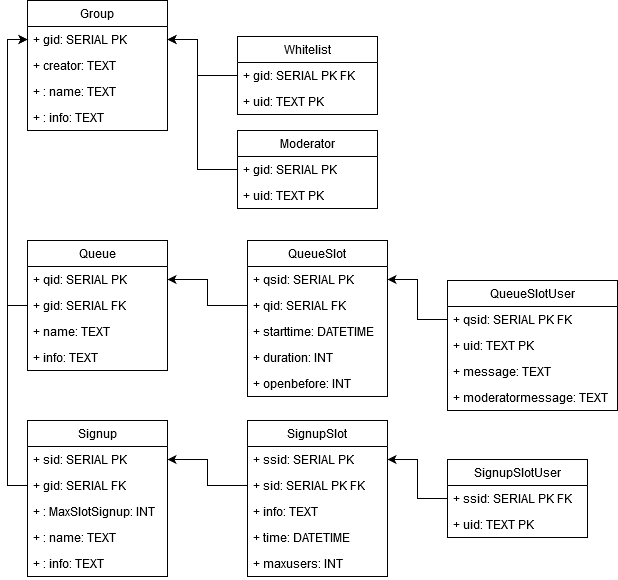

The diagram above was exported from draw.io. Its source (the exported page's mxGraphModel, read from the mxfile embedded in the PNG):
<mxGraphModel dx="1662" dy="813" grid="1" gridSize="10" guides="1" tooltips="1" connect="1" arrows="1" fold="1" page="1" pageScale="1" pageWidth="850" pageHeight="1100" math="0" shadow="0">
  <root>
    <mxCell id="0" />
    <mxCell id="1" parent="0" />
    <mxCell id="2" value="Moderator" style="swimlane;fontStyle=0;childLayout=stackLayout;horizontal=1;startSize=26;fillColor=none;horizontalStack=0;resizeParent=1;resizeParentMax=0;resizeLast=0;collapsible=1;marginBottom=0;" vertex="1" parent="1">
      <mxGeometry x="310" y="170" width="140" height="78" as="geometry" />
    </mxCell>
    <mxCell id="3" value="+ gid: SERIAL PK" style="text;strokeColor=none;fillColor=none;align=left;verticalAlign=top;spacingLeft=4;spacingRight=4;overflow=hidden;rotatable=0;points=[[0,0.5],[1,0.5]];portConstraint=eastwest;" vertex="1" parent="2">
      <mxGeometry y="26" width="140" height="26" as="geometry" />
    </mxCell>
    <mxCell id="4" value="+ uid: TEXT PK" style="text;strokeColor=none;fillColor=none;align=left;verticalAlign=top;spacingLeft=4;spacingRight=4;overflow=hidden;rotatable=0;points=[[0,0.5],[1,0.5]];portConstraint=eastwest;" vertex="1" parent="2">
      <mxGeometry y="52" width="140" height="26" as="geometry" />
    </mxCell>
    <mxCell id="5" value="SignupSlotUser" style="swimlane;fontStyle=0;childLayout=stackLayout;horizontal=1;startSize=26;fillColor=none;horizontalStack=0;resizeParent=1;resizeParentMax=0;resizeLast=0;collapsible=1;marginBottom=0;" vertex="1" parent="1">
      <mxGeometry x="520" y="499" width="140" height="78" as="geometry" />
    </mxCell>
    <mxCell id="6" value="+ ssid: SERIAL PK FK" style="text;strokeColor=none;fillColor=none;align=left;verticalAlign=top;spacingLeft=4;spacingRight=4;overflow=hidden;rotatable=0;points=[[0,0.5],[1,0.5]];portConstraint=eastwest;" vertex="1" parent="5">
      <mxGeometry y="26" width="140" height="26" as="geometry" />
    </mxCell>
    <mxCell id="7" value="+ uid: TEXT PK" style="text;strokeColor=none;fillColor=none;align=left;verticalAlign=top;spacingLeft=4;spacingRight=4;overflow=hidden;rotatable=0;points=[[0,0.5],[1,0.5]];portConstraint=eastwest;" vertex="1" parent="5">
      <mxGeometry y="52" width="140" height="26" as="geometry" />
    </mxCell>
    <mxCell id="8" value="Whitelist" style="swimlane;fontStyle=0;childLayout=stackLayout;horizontal=1;startSize=26;fillColor=none;horizontalStack=0;resizeParent=1;resizeParentMax=0;resizeLast=0;collapsible=1;marginBottom=0;" vertex="1" parent="1">
      <mxGeometry x="310" y="76" width="140" height="78" as="geometry" />
    </mxCell>
    <mxCell id="9" value="+ gid: SERIAL PK FK" style="text;strokeColor=none;fillColor=none;align=left;verticalAlign=top;spacingLeft=4;spacingRight=4;overflow=hidden;rotatable=0;points=[[0,0.5],[1,0.5]];portConstraint=eastwest;" vertex="1" parent="8">
      <mxGeometry y="26" width="140" height="26" as="geometry" />
    </mxCell>
    <mxCell id="10" value="+ uid: TEXT PK" style="text;strokeColor=none;fillColor=none;align=left;verticalAlign=top;spacingLeft=4;spacingRight=4;overflow=hidden;rotatable=0;points=[[0,0.5],[1,0.5]];portConstraint=eastwest;" vertex="1" parent="8">
      <mxGeometry y="52" width="140" height="26" as="geometry" />
    </mxCell>
    <mxCell id="11" value="Group" style="swimlane;fontStyle=0;childLayout=stackLayout;horizontal=1;startSize=26;fillColor=none;horizontalStack=0;resizeParent=1;resizeParentMax=0;resizeLast=0;collapsible=1;marginBottom=0;" vertex="1" parent="1">
      <mxGeometry x="100" y="40" width="140" height="130" as="geometry" />
    </mxCell>
    <mxCell id="12" value="+ gid: SERIAL PK" style="text;strokeColor=none;fillColor=none;align=left;verticalAlign=top;spacingLeft=4;spacingRight=4;overflow=hidden;rotatable=0;points=[[0,0.5],[1,0.5]];portConstraint=eastwest;" vertex="1" parent="11">
      <mxGeometry y="26" width="140" height="26" as="geometry" />
    </mxCell>
    <mxCell id="13" value="+ creator: TEXT" style="text;strokeColor=none;fillColor=none;align=left;verticalAlign=top;spacingLeft=4;spacingRight=4;overflow=hidden;rotatable=0;points=[[0,0.5],[1,0.5]];portConstraint=eastwest;" vertex="1" parent="11">
      <mxGeometry y="52" width="140" height="26" as="geometry" />
    </mxCell>
    <mxCell id="14" value="+ : name: TEXT&#10;" style="text;strokeColor=none;fillColor=none;align=left;verticalAlign=top;spacingLeft=4;spacingRight=4;overflow=hidden;rotatable=0;points=[[0,0.5],[1,0.5]];portConstraint=eastwest;" vertex="1" parent="11">
      <mxGeometry y="78" width="140" height="26" as="geometry" />
    </mxCell>
    <mxCell id="15" value="+ : info: TEXT&#10;&#10;&#10;" style="text;strokeColor=none;fillColor=none;align=left;verticalAlign=top;spacingLeft=4;spacingRight=4;overflow=hidden;rotatable=0;points=[[0,0.5],[1,0.5]];portConstraint=eastwest;" vertex="1" parent="11">
      <mxGeometry y="104" width="140" height="26" as="geometry" />
    </mxCell>
    <mxCell id="16" value="Signup" style="swimlane;fontStyle=0;childLayout=stackLayout;horizontal=1;startSize=26;fillColor=none;horizontalStack=0;resizeParent=1;resizeParentMax=0;resizeLast=0;collapsible=1;marginBottom=0;" vertex="1" parent="1">
      <mxGeometry x="100" y="460" width="140" height="156" as="geometry" />
    </mxCell>
    <mxCell id="17" value="+ sid: SERIAL PK" style="text;strokeColor=none;fillColor=none;align=left;verticalAlign=top;spacingLeft=4;spacingRight=4;overflow=hidden;rotatable=0;points=[[0,0.5],[1,0.5]];portConstraint=eastwest;" vertex="1" parent="16">
      <mxGeometry y="26" width="140" height="26" as="geometry" />
    </mxCell>
    <mxCell id="18" value="+ gid: SERIAL FK" style="text;strokeColor=none;fillColor=none;align=left;verticalAlign=top;spacingLeft=4;spacingRight=4;overflow=hidden;rotatable=0;points=[[0,0.5],[1,0.5]];portConstraint=eastwest;" vertex="1" parent="16">
      <mxGeometry y="52" width="140" height="26" as="geometry" />
    </mxCell>
    <mxCell id="19" value="+ : MaxSlotSignup: INT&#10;" style="text;strokeColor=none;fillColor=none;align=left;verticalAlign=top;spacingLeft=4;spacingRight=4;overflow=hidden;rotatable=0;points=[[0,0.5],[1,0.5]];portConstraint=eastwest;" vertex="1" parent="16">
      <mxGeometry y="78" width="140" height="26" as="geometry" />
    </mxCell>
    <mxCell id="20" value="+ : name: TEXT&#10;" style="text;strokeColor=none;fillColor=none;align=left;verticalAlign=top;spacingLeft=4;spacingRight=4;overflow=hidden;rotatable=0;points=[[0,0.5],[1,0.5]];portConstraint=eastwest;" vertex="1" parent="16">
      <mxGeometry y="104" width="140" height="26" as="geometry" />
    </mxCell>
    <mxCell id="21" value="+ : info: TEXT&#10;&#10;&#10;" style="text;strokeColor=none;fillColor=none;align=left;verticalAlign=top;spacingLeft=4;spacingRight=4;overflow=hidden;rotatable=0;points=[[0,0.5],[1,0.5]];portConstraint=eastwest;" vertex="1" parent="16">
      <mxGeometry y="130" width="140" height="26" as="geometry" />
    </mxCell>
    <mxCell id="22" value="SignupSlot" style="swimlane;fontStyle=0;childLayout=stackLayout;horizontal=1;startSize=26;fillColor=none;horizontalStack=0;resizeParent=1;resizeParentMax=0;resizeLast=0;collapsible=1;marginBottom=0;" vertex="1" parent="1">
      <mxGeometry x="320" y="460" width="140" height="156" as="geometry" />
    </mxCell>
    <mxCell id="23" value="+ ssid: SERIAL PK" style="text;strokeColor=none;fillColor=none;align=left;verticalAlign=top;spacingLeft=4;spacingRight=4;overflow=hidden;rotatable=0;points=[[0,0.5],[1,0.5]];portConstraint=eastwest;" vertex="1" parent="22">
      <mxGeometry y="26" width="140" height="26" as="geometry" />
    </mxCell>
    <mxCell id="24" value="+ sid: SERIAL PK FK" style="text;strokeColor=none;fillColor=none;align=left;verticalAlign=top;spacingLeft=4;spacingRight=4;overflow=hidden;rotatable=0;points=[[0,0.5],[1,0.5]];portConstraint=eastwest;" vertex="1" parent="22">
      <mxGeometry y="52" width="140" height="26" as="geometry" />
    </mxCell>
    <mxCell id="25" value="+ info: TEXT" style="text;strokeColor=none;fillColor=none;align=left;verticalAlign=top;spacingLeft=4;spacingRight=4;overflow=hidden;rotatable=0;points=[[0,0.5],[1,0.5]];portConstraint=eastwest;" vertex="1" parent="22">
      <mxGeometry y="78" width="140" height="26" as="geometry" />
    </mxCell>
    <mxCell id="26" value="+ time: DATETIME" style="text;strokeColor=none;fillColor=none;align=left;verticalAlign=top;spacingLeft=4;spacingRight=4;overflow=hidden;rotatable=0;points=[[0,0.5],[1,0.5]];portConstraint=eastwest;" vertex="1" parent="22">
      <mxGeometry y="104" width="140" height="26" as="geometry" />
    </mxCell>
    <mxCell id="27" value="+ maxusers: INT" style="text;strokeColor=none;fillColor=none;align=left;verticalAlign=top;spacingLeft=4;spacingRight=4;overflow=hidden;rotatable=0;points=[[0,0.5],[1,0.5]];portConstraint=eastwest;" vertex="1" parent="22">
      <mxGeometry y="130" width="140" height="26" as="geometry" />
    </mxCell>
    <mxCell id="28" value="Queue" style="swimlane;fontStyle=0;childLayout=stackLayout;horizontal=1;startSize=26;fillColor=none;horizontalStack=0;resizeParent=1;resizeParentMax=0;resizeLast=0;collapsible=1;marginBottom=0;" vertex="1" parent="1">
      <mxGeometry x="100" y="280" width="140" height="130" as="geometry" />
    </mxCell>
    <mxCell id="29" value="+ qid: SERIAL PK" style="text;strokeColor=none;fillColor=none;align=left;verticalAlign=top;spacingLeft=4;spacingRight=4;overflow=hidden;rotatable=0;points=[[0,0.5],[1,0.5]];portConstraint=eastwest;" vertex="1" parent="28">
      <mxGeometry y="26" width="140" height="26" as="geometry" />
    </mxCell>
    <mxCell id="30" value="+ gid: SERIAL FK" style="text;strokeColor=none;fillColor=none;align=left;verticalAlign=top;spacingLeft=4;spacingRight=4;overflow=hidden;rotatable=0;points=[[0,0.5],[1,0.5]];portConstraint=eastwest;" vertex="1" parent="28">
      <mxGeometry y="52" width="140" height="26" as="geometry" />
    </mxCell>
    <mxCell id="31" value="+ name: TEXT" style="text;strokeColor=none;fillColor=none;align=left;verticalAlign=top;spacingLeft=4;spacingRight=4;overflow=hidden;rotatable=0;points=[[0,0.5],[1,0.5]];portConstraint=eastwest;" vertex="1" parent="28">
      <mxGeometry y="78" width="140" height="26" as="geometry" />
    </mxCell>
    <mxCell id="32" value="+ info: TEXT" style="text;strokeColor=none;fillColor=none;align=left;verticalAlign=top;spacingLeft=4;spacingRight=4;overflow=hidden;rotatable=0;points=[[0,0.5],[1,0.5]];portConstraint=eastwest;" vertex="1" parent="28">
      <mxGeometry y="104" width="140" height="26" as="geometry" />
    </mxCell>
    <mxCell id="33" value="QueueSlot" style="swimlane;fontStyle=0;childLayout=stackLayout;horizontal=1;startSize=26;fillColor=none;horizontalStack=0;resizeParent=1;resizeParentMax=0;resizeLast=0;collapsible=1;marginBottom=0;" vertex="1" parent="1">
      <mxGeometry x="320" y="280" width="140" height="156" as="geometry" />
    </mxCell>
    <mxCell id="34" value="+ qsid: SERIAL PK" style="text;strokeColor=none;fillColor=none;align=left;verticalAlign=top;spacingLeft=4;spacingRight=4;overflow=hidden;rotatable=0;points=[[0,0.5],[1,0.5]];portConstraint=eastwest;" vertex="1" parent="33">
      <mxGeometry y="26" width="140" height="26" as="geometry" />
    </mxCell>
    <mxCell id="35" value="+ qid: SERIAL FK" style="text;strokeColor=none;fillColor=none;align=left;verticalAlign=top;spacingLeft=4;spacingRight=4;overflow=hidden;rotatable=0;points=[[0,0.5],[1,0.5]];portConstraint=eastwest;" vertex="1" parent="33">
      <mxGeometry y="52" width="140" height="26" as="geometry" />
    </mxCell>
    <mxCell id="36" value="+ starttime: DATETIME" style="text;strokeColor=none;fillColor=none;align=left;verticalAlign=top;spacingLeft=4;spacingRight=4;overflow=hidden;rotatable=0;points=[[0,0.5],[1,0.5]];portConstraint=eastwest;" vertex="1" parent="33">
      <mxGeometry y="78" width="140" height="26" as="geometry" />
    </mxCell>
    <mxCell id="37" value="+ duration: INT" style="text;strokeColor=none;fillColor=none;align=left;verticalAlign=top;spacingLeft=4;spacingRight=4;overflow=hidden;rotatable=0;points=[[0,0.5],[1,0.5]];portConstraint=eastwest;" vertex="1" parent="33">
      <mxGeometry y="104" width="140" height="26" as="geometry" />
    </mxCell>
    <mxCell id="38" value="+ openbefore: INT" style="text;strokeColor=none;fillColor=none;align=left;verticalAlign=top;spacingLeft=4;spacingRight=4;overflow=hidden;rotatable=0;points=[[0,0.5],[1,0.5]];portConstraint=eastwest;" vertex="1" parent="33">
      <mxGeometry y="130" width="140" height="26" as="geometry" />
    </mxCell>
    <mxCell id="39" value="QueueSlotUser" style="swimlane;fontStyle=0;childLayout=stackLayout;horizontal=1;startSize=26;fillColor=none;horizontalStack=0;resizeParent=1;resizeParentMax=0;resizeLast=0;collapsible=1;marginBottom=0;" vertex="1" parent="1">
      <mxGeometry x="520" y="320" width="170" height="130" as="geometry" />
    </mxCell>
    <mxCell id="40" value="+ qsid: SERIAL PK FK" style="text;strokeColor=none;fillColor=none;align=left;verticalAlign=top;spacingLeft=4;spacingRight=4;overflow=hidden;rotatable=0;points=[[0,0.5],[1,0.5]];portConstraint=eastwest;" vertex="1" parent="39">
      <mxGeometry y="26" width="170" height="26" as="geometry" />
    </mxCell>
    <mxCell id="41" value="+ uid: TEXT PK" style="text;strokeColor=none;fillColor=none;align=left;verticalAlign=top;spacingLeft=4;spacingRight=4;overflow=hidden;rotatable=0;points=[[0,0.5],[1,0.5]];portConstraint=eastwest;" vertex="1" parent="39">
      <mxGeometry y="52" width="170" height="26" as="geometry" />
    </mxCell>
    <mxCell id="42" value="+ message: TEXT" style="text;strokeColor=none;fillColor=none;align=left;verticalAlign=top;spacingLeft=4;spacingRight=4;overflow=hidden;rotatable=0;points=[[0,0.5],[1,0.5]];portConstraint=eastwest;" vertex="1" parent="39">
      <mxGeometry y="78" width="170" height="26" as="geometry" />
    </mxCell>
    <mxCell id="43" value="+ moderatormessage: TEXT" style="text;strokeColor=none;fillColor=none;align=left;verticalAlign=top;spacingLeft=4;spacingRight=4;overflow=hidden;rotatable=0;points=[[0,0.5],[1,0.5]];portConstraint=eastwest;" vertex="1" parent="39">
      <mxGeometry y="104" width="170" height="26" as="geometry" />
    </mxCell>
    <mxCell id="44" style="edgeStyle=orthogonalEdgeStyle;rounded=0;orthogonalLoop=1;jettySize=auto;html=1;exitX=0;exitY=0.5;exitDx=0;exitDy=0;entryX=1;entryY=0.5;entryDx=0;entryDy=0;" edge="1" source="9" target="12" parent="1">
      <mxGeometry relative="1" as="geometry">
        <Array as="points">
          <mxPoint x="270" y="115" />
          <mxPoint x="270" y="79" />
        </Array>
      </mxGeometry>
    </mxCell>
    <mxCell id="45" style="edgeStyle=orthogonalEdgeStyle;rounded=0;orthogonalLoop=1;jettySize=auto;html=1;entryX=1;entryY=0.5;entryDx=0;entryDy=0;" edge="1" source="2" target="12" parent="1">
      <mxGeometry relative="1" as="geometry">
        <mxPoint x="310" y="209" as="sourcePoint" />
        <mxPoint x="240" y="79" as="targetPoint" />
        <Array as="points">
          <mxPoint x="270" y="209" />
          <mxPoint x="270" y="79" />
        </Array>
      </mxGeometry>
    </mxCell>
    <mxCell id="46" style="edgeStyle=orthogonalEdgeStyle;rounded=0;orthogonalLoop=1;jettySize=auto;html=1;exitX=0;exitY=0.5;exitDx=0;exitDy=0;entryX=0;entryY=0.5;entryDx=0;entryDy=0;" edge="1" source="30" target="12" parent="1">
      <mxGeometry relative="1" as="geometry" />
    </mxCell>
    <mxCell id="47" style="edgeStyle=orthogonalEdgeStyle;rounded=0;orthogonalLoop=1;jettySize=auto;html=1;exitX=0;exitY=0.5;exitDx=0;exitDy=0;entryX=1;entryY=0.5;entryDx=0;entryDy=0;" edge="1" source="35" target="29" parent="1">
      <mxGeometry relative="1" as="geometry" />
    </mxCell>
    <mxCell id="48" style="edgeStyle=orthogonalEdgeStyle;rounded=0;orthogonalLoop=1;jettySize=auto;html=1;exitX=0;exitY=0.5;exitDx=0;exitDy=0;entryX=1;entryY=0.5;entryDx=0;entryDy=0;" edge="1" source="40" target="34" parent="1">
      <mxGeometry relative="1" as="geometry" />
    </mxCell>
    <mxCell id="49" style="edgeStyle=orthogonalEdgeStyle;rounded=0;orthogonalLoop=1;jettySize=auto;html=1;exitX=0;exitY=0.5;exitDx=0;exitDy=0;entryX=0;entryY=0.5;entryDx=0;entryDy=0;" edge="1" source="18" target="12" parent="1">
      <mxGeometry relative="1" as="geometry" />
    </mxCell>
    <mxCell id="50" style="edgeStyle=orthogonalEdgeStyle;rounded=0;orthogonalLoop=1;jettySize=auto;html=1;exitX=0;exitY=0.5;exitDx=0;exitDy=0;entryX=1;entryY=0.25;entryDx=0;entryDy=0;" edge="1" source="24" target="16" parent="1">
      <mxGeometry relative="1" as="geometry" />
    </mxCell>
    <mxCell id="51" style="edgeStyle=orthogonalEdgeStyle;rounded=0;orthogonalLoop=1;jettySize=auto;html=1;exitX=0;exitY=0.5;exitDx=0;exitDy=0;entryX=1;entryY=0.5;entryDx=0;entryDy=0;" edge="1" source="6" target="23" parent="1">
      <mxGeometry relative="1" as="geometry" />
    </mxCell>
  </root>
</mxGraphModel>